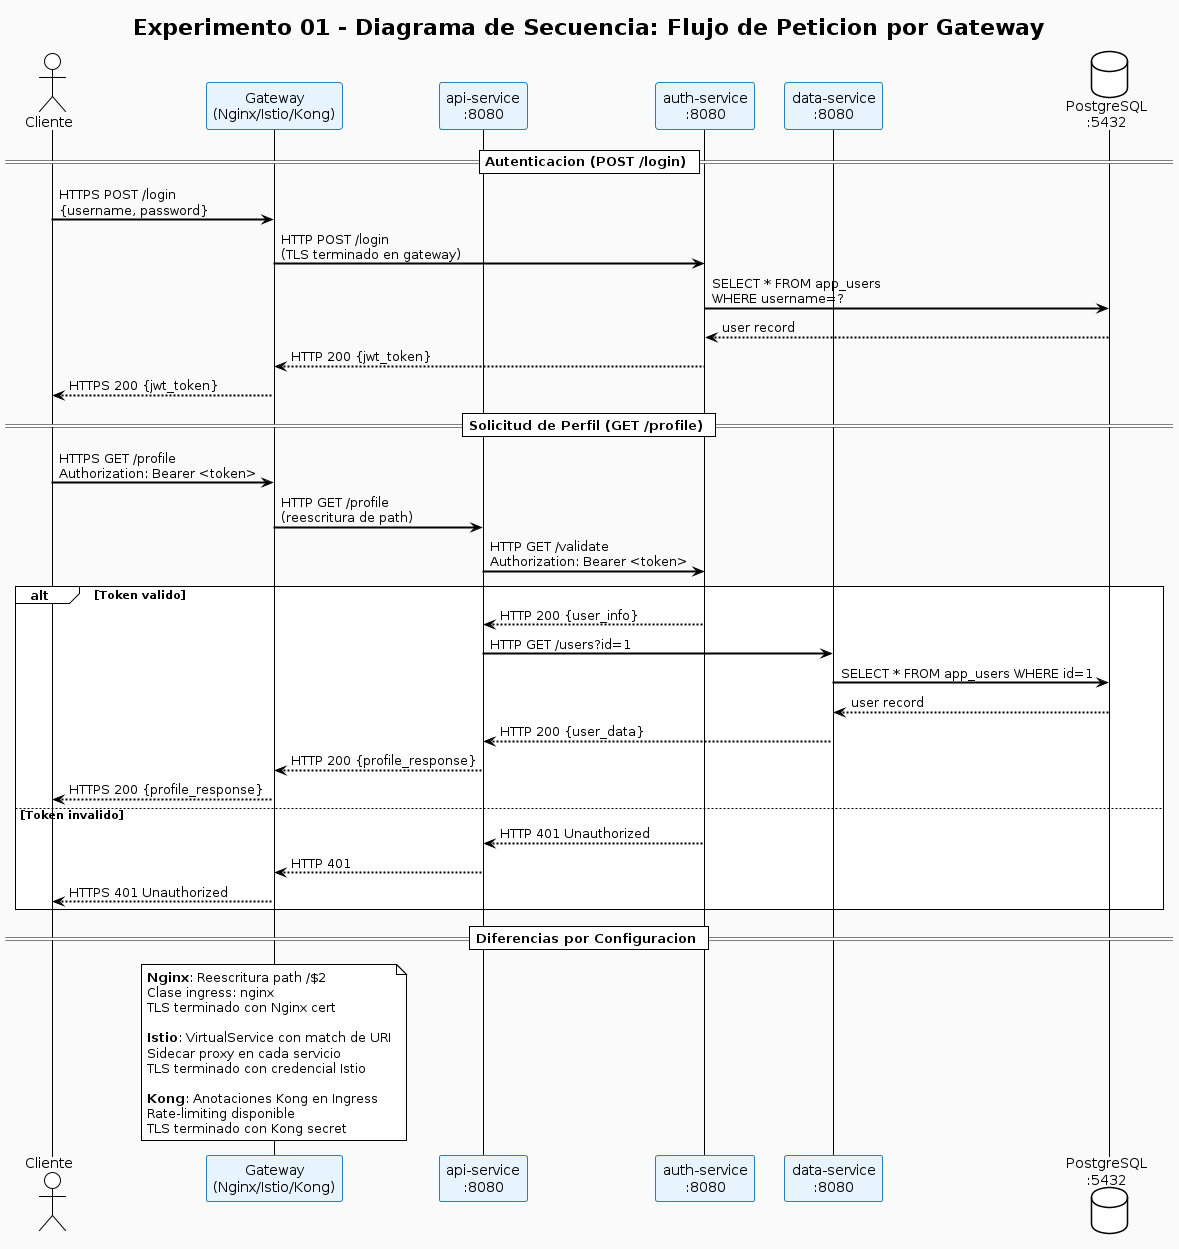

The diagram above was rendered by PlantUML. Its source (embedded in the PNG):
@startuml
!theme plain
title Experimento 01 - Diagrama de Secuencia: Flujo de Peticion por Gateway

skinparam sequenceArrowThickness 2
skinparam backgroundColor #FAFAFA
skinparam participantBackgroundColor #E8F4FD
skinparam participantBorderColor #2980B9

actor "Cliente" as C
participant "Gateway\n(Nginx/Istio/Kong)" as GW
participant "api-service\n:8080" as API
participant "auth-service\n:8080" as AUTH
participant "data-service\n:8080" as DATA
database "PostgreSQL\n:5432" as PG

== Autenticacion (POST /login) ==

C -> GW : HTTPS POST /login\n{username, password}
GW -> AUTH : HTTP POST /login\n(TLS terminado en gateway)
AUTH -> PG : SELECT * FROM app_users\nWHERE username=?
PG --> AUTH : user record
AUTH --> GW : HTTP 200 {jwt_token}
GW --> C : HTTPS 200 {jwt_token}

== Solicitud de Perfil (GET /profile) ==

C -> GW : HTTPS GET /profile\nAuthorization: Bearer <token>
GW -> API : HTTP GET /profile\n(reescritura de path)
API -> AUTH : HTTP GET /validate\nAuthorization: Bearer <token>

alt Token valido
  AUTH --> API : HTTP 200 {user_info}
  API -> DATA : HTTP GET /users?id=1
  DATA -> PG : SELECT * FROM app_users WHERE id=1
  PG --> DATA : user record
  DATA --> API : HTTP 200 {user_data}
  API --> GW : HTTP 200 {profile_response}
  GW --> C : HTTPS 200 {profile_response}
else Token invalido
  AUTH --> API : HTTP 401 Unauthorized
  API --> GW : HTTP 401
  GW --> C : HTTPS 401 Unauthorized
end

== Diferencias por Configuracion ==

note over GW
  **Nginx**: Reescritura path /$2
  Clase ingress: nginx
  TLS terminado con Nginx cert

  **Istio**: VirtualService con match de URI
  Sidecar proxy en cada servicio
  TLS terminado con credencial Istio

  **Kong**: Anotaciones Kong en Ingress
  Rate-limiting disponible
  TLS terminado con Kong secret
end note
@enduml